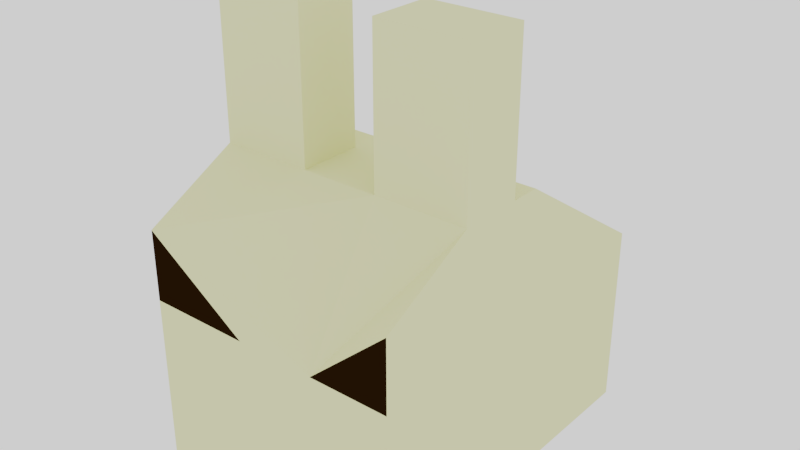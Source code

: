 # Source: Rabbit_LOD.blend  (saved by Blender 2.79.0; exported with 4.5.12 LTS)
import bpy
from mathutils import Matrix  # noqa: F401  (used for matrix-valued properties, if any)

bpy.ops.wm.read_factory_settings(use_empty=True)
scene = bpy.context.scene
scene.name = 'Scene'

# ---- collections
col_collection_1 = bpy.data.collections.new('Collection 1'); scene.collection.children.link(col_collection_1)

# ---- materials (node trees are filled in below, after node groups)
mat_fur = bpy.data.materials.new('Fur')
mat_fur.alpha_threshold = 0.0
mat_fur.roughness = 0.5
mat_nose = bpy.data.materials.new('Nose')
mat_nose.alpha_threshold = 0.0
mat_nose.roughness = 0.5

# ---- material node trees
mat_fur.use_nodes = True; mat_fur.node_tree.nodes.clear()
_N = mat_fur.node_tree.nodes; _L = mat_fur.node_tree.links
n0 = _N.new('ShaderNodeOutputMaterial'); n0.name = 'Material Output'; n0.location = (300, 300)
n1 = _N.new('ShaderNodeBsdfDiffuse'); n1.name = 'Diffuse BSDF'; n1.location = (10, 300)
n1.inputs[0].default_value = (0.8, 0.7932, 0.4408, 1.0)
_L.new(n1.outputs[0], n0.inputs[0])
n0.is_active_output = True
mat_nose.use_nodes = True; mat_nose.node_tree.nodes.clear()
_N = mat_nose.node_tree.nodes; _L = mat_nose.node_tree.links
n0 = _N.new('ShaderNodeOutputMaterial'); n0.name = 'Material Output'; n0.location = (300, 300)
n1 = _N.new('ShaderNodeBsdfDiffuse'); n1.name = 'Diffuse BSDF'; n1.location = (10, 300)
n1.inputs[0].default_value = (0.01467, 0.005757, 0.000967, 1.0)
_L.new(n1.outputs[0], n0.inputs[0])
n0.is_active_output = True

# ---- world
world_world = bpy.data.worlds.new('World'); scene.world = world_world
world_world.use_nodes = True; world_world.node_tree.nodes.clear()
_N = world_world.node_tree.nodes; _L = world_world.node_tree.links
n0 = _N.new('ShaderNodeOutputWorld'); n0.name = 'World Output'; n0.location = (300, 300)
n1 = _N.new('ShaderNodeBackground'); n1.name = 'Background'; n1.location = (10, 300)
n1.inputs[0].default_value = (1.0, 1.0, 1.0, 1.0)
_L.new(n1.outputs[0], n0.inputs[0])
n0.is_active_output = True
world_world.color = (0.05088, 0.05088, 0.05088)
world_world.use_sun_shadow = False
world_world.sun_shadow_jitter_overblur = 0.0
world_world.cycles.sampling_method = 'MANUAL'

# ---- meshes
me_cube_000 = bpy.data.meshes.new('Cube.000')
me_cube_000.from_pydata([(1.0, -1.636, 1.282), (-1.0, -1.636, 1.282), (1.0, -1.636, 1.814), (-1.0, -1.636, 1.814), (0.2937, -0.9167, 3.319), (0.2937, -0.4331, 3.319), (1.0, -0.9167, 3.319), (1.0, -0.4331, 3.319), (-0.2937, -0.9167, 3.319), (-0.2937, -0.4331, 3.319), (-1.0, -0.9167, 3.319), (-1.0, -0.4331, 3.319), (-1.0, -0.2046, 2.196), (-1.0, -1.636, 0.0), (-1.0, 1.0, 0.0), (-1.0, 1.0, 1.4), (-1.0, -1.0, 0.0), (1.0, -0.2046, 2.196), (1.0, -1.636, 0.0), (1.0, 1.0, 0.0), (1.0, 1.0, 1.4), (1.0, -1.0, 0.0), (0.0, -0.2046, 2.196), (-0.2937, -0.4331, 2.196), (-1.0, -0.4331, 2.196), (0.2937, -0.4331, 2.196), (1.0, -0.4331, 2.196), (1.0, -0.9167, 2.196), (0.2937, -0.9167, 2.196), (-0.2937, -0.9167, 2.196), (-1.0, -0.9167, 2.196), (-0.3466, 1.0, 0.8849), (0.3466, 1.0, 0.8849), (0.3466, 1.0, 0.0), (-0.3466, 1.0, 0.0), (-0.214, -1.636, 1.282), (-0.214, -1.636, 0.0), (0.393, -1.636, 0.0), (0.393, -1.636, 1.282)], [], [(7, 5, 4, 6), (11, 10, 8, 9), (38, 0, 2), (22, 17, 12), (17, 20, 15, 12), (20, 32, 31, 15), (25, 28, 4, 5), (26, 25, 5, 7), (16, 13, 1, 3, 30, 10, 11, 24, 12, 15, 14), (28, 27, 6, 4), (23, 24, 11, 9), (22, 28, 25, 26, 17), (29, 23, 9, 8), (30, 29, 8, 10), (15, 31, 34, 14), (34, 31, 32, 33), (37, 18, 0, 38), (19, 33, 32, 20), (22, 12, 24, 23), (2, 27, 28, 22, 23, 29, 30, 3, 35, 38), (17, 26, 7, 6, 27, 2, 0, 18, 21, 19, 20), (13, 36, 35, 1), (1, 35, 3), (36, 37, 38, 35)])
me_cube_000.polygons.foreach_set('material_index', [0, 0, 1, 0, 0, 0, 0, 0, 0, 0, 0, 0, 0, 0, 0, 1, 0, 0, 0, 0, 0, 0, 1, 0])
me_cube_000.materials.append(mat_fur)
me_cube_000.materials.append(mat_nose)
me_cube_000.use_remesh_preserve_volume = False
me_cube_000.use_remesh_preserve_attributes = False
me_cube_000.use_mirror_vertex_groups = False
me_cube_000.update()

# ---- objects
ob_cube = bpy.data.objects.new('Cube', me_cube_000)

# ---- transforms, parenting, visibility, modifiers, constraints
ob_cube.location = (0.0, 0.0, 0.0)
ob_cube.lineart.crease_threshold = 0.0

# ---- collection membership
col_collection_1.objects.link(ob_cube)

# ---- scene / render settings (as saved in the file)
scene.frame_start = 1; scene.frame_end = 250; scene.frame_set(1)
scene.render.engine = 'CYCLES'
scene.render.image_settings.compression = 0
scene.render.dither_intensity = 0.0
scene.cycles.use_denoising = False
scene.cycles.samples = 128
scene.cycles.sampling_pattern = 'TABULATED_SOBOL'
scene.cycles.use_adaptive_sampling = False
scene.cycles.use_light_tree = False
scene.cycles.blur_glossy = 0.0
scene.cycles.sample_clamp_indirect = 0.0
scene.view_settings.view_transform = 'Filmic'
bpy.context.view_layer.update()

# ---- added for rendering (the .blend has no active camera): camera
cam_auto = bpy.data.cameras.new('AutoCamera')
cam_auto.lens = 50.0
cam_auto.sensor_width = 36.0
cam_auto.clip_end = 1000.0
ob_auto_camera = bpy.data.objects.new('AutoCamera', cam_auto)
scene.collection.objects.link(ob_auto_camera)
ob_auto_camera.location = (4.33606, -5.52129, 5.12826)
ob_auto_camera.rotation_euler = (1.09748, -7.21219e-08, 0.694738)
scene.camera = ob_auto_camera
bpy.context.view_layer.update()
